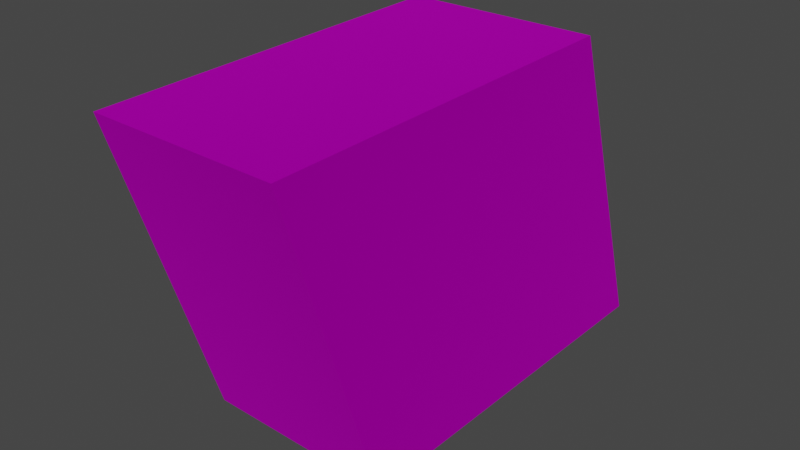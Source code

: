 # Source: TE_FireSleet_Magazine.blend  (saved by Blender 2.80.75; exported with 4.5.12 LTS)
import bpy
from mathutils import Matrix  # noqa: F401  (used for matrix-valued properties, if any)

bpy.ops.wm.read_factory_settings(use_empty=True)
scene = bpy.context.scene
scene.name = 'Scene'

# ---- collections
col_collection = bpy.data.collections.new('Collection'); scene.collection.children.link(col_collection)

# ---- images (referenced by path relative to the original .blend; pixels are not part of the script)
import os
ASSET_DIR = os.environ.get("B2B_ASSET_DIR", "")  # directory of the original .blend (textures are referenced by path, not embedded)
HERE = os.path.dirname(os.path.abspath(__file__))  # packed textures are extracted next to this script under _unpacked/

def load_image(name, relpath, width, height, colorspace="sRGB"):
    """Load a texture the original file referenced (path relative to the .blend, or extracted next to this script)."""
    p = next((c for c in (os.path.join(HERE, relpath), os.path.join(ASSET_DIR, relpath)) if relpath and os.path.exists(c)), "")
    if p:
        img = bpy.data.images.load(p, check_existing=True)
        img.name = name
    else:  # same state as the original file: an image datablock whose file is absent (Cycles renders it pink)
        img = bpy.data.images.new(name, width, height)
        img.source = "FILE"
        img.filepath = "//" + (relpath or name)
    img.colorspace_settings.name = colorspace
    return img
img_map__2_001 = load_image('Map #2.001', 'fire_sleet.png', 1024, 1024, 'sRGB')

# ---- materials (node trees are filled in below, after node groups)
mat_01___default_slot__1_001 = bpy.data.materials.new('01 - Default Slot #1.001')
mat_01___default_slot__1_001.use_transparent_shadow = False
mat_01___default_slot__1_001.diffuse_color = (0.0, 0.0, 0.0, 1.0)
mat_01___default_slot__1_001.roughness = 0.5528
mat_01___default_slot__1_001.specular_intensity = 1.0
mat_01___default_slot__1_001.metallic = 1.0
mat_fire_sleet_001 = bpy.data.materials.new('fire_sleet.001')
mat_fire_sleet_001.use_transparent_shadow = False
mat_fire_sleet_001.diffuse_color = (0.588, 0.588, 0.588, 1.0)
mat_fire_sleet_001.roughness = 0.8586
mat_fire_sleet_001.specular_intensity = 0.0
mat_fire_sleet_001.metallic = 1.0
mat_emissive_001 = bpy.data.materials.new('emissive.001')
mat_emissive_001.use_transparent_shadow = False
mat_emissive_001.diffuse_color = (0.1569, 0.698, 0.6549, 1.0)
mat_emissive_001.roughness = 0.8586
mat_emissive_001.specular_intensity = 0.0
mat_emissive_001.metallic = 1.0
mat_01___default_slot__4_001 = bpy.data.materials.new('01 - Default Slot #4.001')
mat_01___default_slot__4_001.use_transparent_shadow = False
mat_01___default_slot__4_001.diffuse_color = (0.0, 0.0, 0.0, 1.0)
mat_01___default_slot__4_001.roughness = 0.5528
mat_01___default_slot__4_001.specular_intensity = 1.0
mat_01___default_slot__4_001.metallic = 1.0
mat_01___default_slot__5_001 = bpy.data.materials.new('01 - Default Slot #5.001')
mat_01___default_slot__5_001.use_transparent_shadow = False
mat_01___default_slot__5_001.diffuse_color = (0.0, 0.0, 0.0, 1.0)
mat_01___default_slot__5_001.roughness = 0.5528
mat_01___default_slot__5_001.specular_intensity = 1.0
mat_01___default_slot__5_001.metallic = 1.0
mat_01___default_slot__6_001 = bpy.data.materials.new('01 - Default Slot #6.001')
mat_01___default_slot__6_001.use_transparent_shadow = False
mat_01___default_slot__6_001.diffuse_color = (0.0, 0.0, 0.0, 1.0)
mat_01___default_slot__6_001.roughness = 0.5528
mat_01___default_slot__6_001.specular_intensity = 1.0
mat_01___default_slot__6_001.metallic = 1.0
mat_01___default_slot__7_001 = bpy.data.materials.new('01 - Default Slot #7.001')
mat_01___default_slot__7_001.use_transparent_shadow = False
mat_01___default_slot__7_001.diffuse_color = (0.0, 0.0, 0.0, 1.0)
mat_01___default_slot__7_001.roughness = 0.5528
mat_01___default_slot__7_001.specular_intensity = 1.0
mat_01___default_slot__7_001.metallic = 1.0
mat_01___default_slot__8_001 = bpy.data.materials.new('01 - Default Slot #8.001')
mat_01___default_slot__8_001.use_transparent_shadow = False
mat_01___default_slot__8_001.diffuse_color = (0.0, 0.0, 0.0, 1.0)
mat_01___default_slot__8_001.roughness = 0.5528
mat_01___default_slot__8_001.specular_intensity = 1.0
mat_01___default_slot__8_001.metallic = 1.0
mat_01___default_slot__9_001 = bpy.data.materials.new('01 - Default Slot #9.001')
mat_01___default_slot__9_001.use_transparent_shadow = False
mat_01___default_slot__9_001.diffuse_color = (0.0, 0.0, 0.0, 1.0)
mat_01___default_slot__9_001.roughness = 0.5528
mat_01___default_slot__9_001.specular_intensity = 1.0
mat_01___default_slot__9_001.metallic = 1.0
mat_01___default_slot__10_001 = bpy.data.materials.new('01 - Default Slot #10.001')
mat_01___default_slot__10_001.use_transparent_shadow = False
mat_01___default_slot__10_001.diffuse_color = (0.0, 0.0, 0.0, 1.0)
mat_01___default_slot__10_001.roughness = 0.5528
mat_01___default_slot__10_001.specular_intensity = 1.0
mat_01___default_slot__10_001.metallic = 1.0

# ---- material node trees
mat_01___default_slot__1_001.use_nodes = True; mat_01___default_slot__1_001.node_tree.nodes.clear()
_N = mat_01___default_slot__1_001.node_tree.nodes; _L = mat_01___default_slot__1_001.node_tree.links
n0 = _N.new('ShaderNodeOutputMaterial'); n0.name = 'Material Output'; n0.location = (300, 300)
n1 = _N.new('ShaderNodeBsdfPrincipled'); n1.name = 'Principled BSDF'; n1.location = (10, 300)
n1.distribution = 'GGX'
n1.subsurface_method = 'BURLEY'
n1.inputs[0].default_value = (0.0, 0.0, 0.0, 1.0)
n1.inputs[1].default_value = 1.0
n1.inputs[2].default_value = 0.5528
n1.inputs[3].default_value = 1.45
n1.inputs[13].default_value = 2.0
n1.inputs[27].default_value = (0.0, 0.0, 0.0, 1.0)
n1.inputs[28].default_value = 1.0
n2 = _N.new('ShaderNodeNormalMap'); n2.name = 'Normal Map'; n2.location = (-300, -300)
n2.label = 'Normal/Map'
n2.inputs[0].default_value = 0.14
_L.new(n1.outputs[0], n0.inputs[0])
_L.new(n2.outputs[0], n1.inputs[5])
n0.is_active_output = True
mat_fire_sleet_001.use_nodes = True; mat_fire_sleet_001.node_tree.nodes.clear()
_N = mat_fire_sleet_001.node_tree.nodes; _L = mat_fire_sleet_001.node_tree.links
n0 = _N.new('ShaderNodeOutputMaterial'); n0.name = 'Material Output'; n0.location = (300, 300)
n1 = _N.new('ShaderNodeBsdfPrincipled'); n1.name = 'Principled BSDF'; n1.location = (10, 300)
n1.distribution = 'GGX'
n1.subsurface_method = 'BURLEY'
n1.inputs[1].default_value = 1.0
n1.inputs[2].default_value = 0.8586
n1.inputs[3].default_value = 1.45
n1.inputs[13].default_value = 0.0
n1.inputs[27].default_value = (0.0, 0.0, 0.0, 1.0)
n1.inputs[28].default_value = 1.0
n2 = _N.new('ShaderNodeNormalMap'); n2.name = 'Normal Map'; n2.location = (-300, -300)
n2.label = 'Normal/Map'
n2.inputs[0].default_value = 0.14
n3 = _N.new('ShaderNodeTexImage'); n3.name = 'Image Texture'; n3.location = (-300, 600)
n3.image = img_map__2_001
_L.new(n1.outputs[0], n0.inputs[0])
_L.new(n2.outputs[0], n1.inputs[5])
_L.new(n3.outputs[0], n1.inputs[0])
n0.is_active_output = True
mat_emissive_001.use_nodes = True; mat_emissive_001.node_tree.nodes.clear()
_N = mat_emissive_001.node_tree.nodes; _L = mat_emissive_001.node_tree.links
n0 = _N.new('ShaderNodeOutputMaterial'); n0.name = 'Material Output'; n0.location = (300, 300)
n1 = _N.new('ShaderNodeBsdfPrincipled'); n1.name = 'Principled BSDF'; n1.location = (10, 300)
n1.distribution = 'GGX'
n1.subsurface_method = 'BURLEY'
n1.inputs[0].default_value = (0.1569, 0.698, 0.6549, 1.0)
n1.inputs[1].default_value = 1.0
n1.inputs[2].default_value = 0.8586
n1.inputs[3].default_value = 1.45
n1.inputs[13].default_value = 0.0
n1.inputs[27].default_value = (0.0, 0.0, 0.0, 1.0)
n1.inputs[28].default_value = 1.0
n2 = _N.new('ShaderNodeNormalMap'); n2.name = 'Normal Map'; n2.location = (-300, -300)
n2.label = 'Normal/Map'
n2.inputs[0].default_value = 0.14
_L.new(n1.outputs[0], n0.inputs[0])
_L.new(n2.outputs[0], n1.inputs[5])
n0.is_active_output = True
mat_01___default_slot__4_001.use_nodes = True; mat_01___default_slot__4_001.node_tree.nodes.clear()
_N = mat_01___default_slot__4_001.node_tree.nodes; _L = mat_01___default_slot__4_001.node_tree.links
n0 = _N.new('ShaderNodeOutputMaterial'); n0.name = 'Material Output'; n0.location = (300, 300)
n1 = _N.new('ShaderNodeBsdfPrincipled'); n1.name = 'Principled BSDF'; n1.location = (10, 300)
n1.distribution = 'GGX'
n1.subsurface_method = 'BURLEY'
n1.inputs[0].default_value = (0.0, 0.0, 0.0, 1.0)
n1.inputs[1].default_value = 1.0
n1.inputs[2].default_value = 0.5528
n1.inputs[3].default_value = 1.45
n1.inputs[13].default_value = 2.0
n1.inputs[27].default_value = (0.0, 0.0, 0.0, 1.0)
n1.inputs[28].default_value = 1.0
n2 = _N.new('ShaderNodeNormalMap'); n2.name = 'Normal Map'; n2.location = (-300, -300)
n2.label = 'Normal/Map'
n2.inputs[0].default_value = 0.14
_L.new(n1.outputs[0], n0.inputs[0])
_L.new(n2.outputs[0], n1.inputs[5])
n0.is_active_output = True
mat_01___default_slot__5_001.use_nodes = True; mat_01___default_slot__5_001.node_tree.nodes.clear()
_N = mat_01___default_slot__5_001.node_tree.nodes; _L = mat_01___default_slot__5_001.node_tree.links
n0 = _N.new('ShaderNodeOutputMaterial'); n0.name = 'Material Output'; n0.location = (300, 300)
n1 = _N.new('ShaderNodeBsdfPrincipled'); n1.name = 'Principled BSDF'; n1.location = (10, 300)
n1.distribution = 'GGX'
n1.subsurface_method = 'BURLEY'
n1.inputs[0].default_value = (0.0, 0.0, 0.0, 1.0)
n1.inputs[1].default_value = 1.0
n1.inputs[2].default_value = 0.5528
n1.inputs[3].default_value = 1.45
n1.inputs[13].default_value = 2.0
n1.inputs[27].default_value = (0.0, 0.0, 0.0, 1.0)
n1.inputs[28].default_value = 1.0
n2 = _N.new('ShaderNodeNormalMap'); n2.name = 'Normal Map'; n2.location = (-300, -300)
n2.label = 'Normal/Map'
n2.inputs[0].default_value = 0.14
_L.new(n1.outputs[0], n0.inputs[0])
_L.new(n2.outputs[0], n1.inputs[5])
n0.is_active_output = True
mat_01___default_slot__6_001.use_nodes = True; mat_01___default_slot__6_001.node_tree.nodes.clear()
_N = mat_01___default_slot__6_001.node_tree.nodes; _L = mat_01___default_slot__6_001.node_tree.links
n0 = _N.new('ShaderNodeOutputMaterial'); n0.name = 'Material Output'; n0.location = (300, 300)
n1 = _N.new('ShaderNodeBsdfPrincipled'); n1.name = 'Principled BSDF'; n1.location = (10, 300)
n1.distribution = 'GGX'
n1.subsurface_method = 'BURLEY'
n1.inputs[0].default_value = (0.0, 0.0, 0.0, 1.0)
n1.inputs[1].default_value = 1.0
n1.inputs[2].default_value = 0.5528
n1.inputs[3].default_value = 1.45
n1.inputs[13].default_value = 2.0
n1.inputs[27].default_value = (0.0, 0.0, 0.0, 1.0)
n1.inputs[28].default_value = 1.0
n2 = _N.new('ShaderNodeNormalMap'); n2.name = 'Normal Map'; n2.location = (-300, -300)
n2.label = 'Normal/Map'
n2.inputs[0].default_value = 0.14
_L.new(n1.outputs[0], n0.inputs[0])
_L.new(n2.outputs[0], n1.inputs[5])
n0.is_active_output = True
mat_01___default_slot__7_001.use_nodes = True; mat_01___default_slot__7_001.node_tree.nodes.clear()
_N = mat_01___default_slot__7_001.node_tree.nodes; _L = mat_01___default_slot__7_001.node_tree.links
n0 = _N.new('ShaderNodeOutputMaterial'); n0.name = 'Material Output'; n0.location = (300, 300)
n1 = _N.new('ShaderNodeBsdfPrincipled'); n1.name = 'Principled BSDF'; n1.location = (10, 300)
n1.distribution = 'GGX'
n1.subsurface_method = 'BURLEY'
n1.inputs[0].default_value = (0.0, 0.0, 0.0, 1.0)
n1.inputs[1].default_value = 1.0
n1.inputs[2].default_value = 0.5528
n1.inputs[3].default_value = 1.45
n1.inputs[13].default_value = 2.0
n1.inputs[27].default_value = (0.0, 0.0, 0.0, 1.0)
n1.inputs[28].default_value = 1.0
n2 = _N.new('ShaderNodeNormalMap'); n2.name = 'Normal Map'; n2.location = (-300, -300)
n2.label = 'Normal/Map'
n2.inputs[0].default_value = 0.14
_L.new(n1.outputs[0], n0.inputs[0])
_L.new(n2.outputs[0], n1.inputs[5])
n0.is_active_output = True
mat_01___default_slot__8_001.use_nodes = True; mat_01___default_slot__8_001.node_tree.nodes.clear()
_N = mat_01___default_slot__8_001.node_tree.nodes; _L = mat_01___default_slot__8_001.node_tree.links
n0 = _N.new('ShaderNodeOutputMaterial'); n0.name = 'Material Output'; n0.location = (300, 300)
n1 = _N.new('ShaderNodeBsdfPrincipled'); n1.name = 'Principled BSDF'; n1.location = (10, 300)
n1.distribution = 'GGX'
n1.subsurface_method = 'BURLEY'
n1.inputs[0].default_value = (0.0, 0.0, 0.0, 1.0)
n1.inputs[1].default_value = 1.0
n1.inputs[2].default_value = 0.5528
n1.inputs[3].default_value = 1.45
n1.inputs[13].default_value = 2.0
n1.inputs[27].default_value = (0.0, 0.0, 0.0, 1.0)
n1.inputs[28].default_value = 1.0
n2 = _N.new('ShaderNodeNormalMap'); n2.name = 'Normal Map'; n2.location = (-300, -300)
n2.label = 'Normal/Map'
n2.inputs[0].default_value = 0.14
_L.new(n1.outputs[0], n0.inputs[0])
_L.new(n2.outputs[0], n1.inputs[5])
n0.is_active_output = True
mat_01___default_slot__9_001.use_nodes = True; mat_01___default_slot__9_001.node_tree.nodes.clear()
_N = mat_01___default_slot__9_001.node_tree.nodes; _L = mat_01___default_slot__9_001.node_tree.links
n0 = _N.new('ShaderNodeOutputMaterial'); n0.name = 'Material Output'; n0.location = (300, 300)
n1 = _N.new('ShaderNodeBsdfPrincipled'); n1.name = 'Principled BSDF'; n1.location = (10, 300)
n1.distribution = 'GGX'
n1.subsurface_method = 'BURLEY'
n1.inputs[0].default_value = (0.0, 0.0, 0.0, 1.0)
n1.inputs[1].default_value = 1.0
n1.inputs[2].default_value = 0.5528
n1.inputs[3].default_value = 1.45
n1.inputs[13].default_value = 2.0
n1.inputs[27].default_value = (0.0, 0.0, 0.0, 1.0)
n1.inputs[28].default_value = 1.0
n2 = _N.new('ShaderNodeNormalMap'); n2.name = 'Normal Map'; n2.location = (-300, -300)
n2.label = 'Normal/Map'
n2.inputs[0].default_value = 0.14
_L.new(n1.outputs[0], n0.inputs[0])
_L.new(n2.outputs[0], n1.inputs[5])
n0.is_active_output = True
mat_01___default_slot__10_001.use_nodes = True; mat_01___default_slot__10_001.node_tree.nodes.clear()
_N = mat_01___default_slot__10_001.node_tree.nodes; _L = mat_01___default_slot__10_001.node_tree.links
n0 = _N.new('ShaderNodeOutputMaterial'); n0.name = 'Material Output'; n0.location = (300, 300)
n1 = _N.new('ShaderNodeBsdfPrincipled'); n1.name = 'Principled BSDF'; n1.location = (10, 300)
n1.distribution = 'GGX'
n1.subsurface_method = 'BURLEY'
n1.inputs[0].default_value = (0.0, 0.0, 0.0, 1.0)
n1.inputs[1].default_value = 1.0
n1.inputs[2].default_value = 0.5528
n1.inputs[3].default_value = 1.45
n1.inputs[13].default_value = 2.0
n1.inputs[27].default_value = (0.0, 0.0, 0.0, 1.0)
n1.inputs[28].default_value = 1.0
n2 = _N.new('ShaderNodeNormalMap'); n2.name = 'Normal Map'; n2.location = (-300, -300)
n2.label = 'Normal/Map'
n2.inputs[0].default_value = 0.14
_L.new(n1.outputs[0], n0.inputs[0])
_L.new(n2.outputs[0], n1.inputs[5])
n0.is_active_output = True

# ---- world
world_world = bpy.data.worlds.new('World'); scene.world = world_world
world_world.use_nodes = True; world_world.node_tree.nodes.clear()
_N = world_world.node_tree.nodes; _L = world_world.node_tree.links
n0 = _N.new('ShaderNodeOutputWorld'); n0.name = 'World Output'; n0.location = (300, 300)
n1 = _N.new('ShaderNodeBackground'); n1.name = 'Background'; n1.location = (10, 300)
n1.inputs[0].default_value = (0.05088, 0.05088, 0.05088, 1.0)
_L.new(n1.outputs[0], n0.inputs[0])
n0.is_active_output = True
world_world.color = (0.05088, 0.05088, 0.05088)
world_world.use_sun_shadow = False
world_world.sun_shadow_jitter_overblur = 0.0

# ---- meshes
me_mesh_007 = bpy.data.meshes.new('Mesh.007')
me_mesh_007.from_pydata([(-0.06832, -0.1062, 0.04014), (-0.07325, 0.06034, 0.0453), (-0.06802, -0.1048, -0.003738), (-0.07295, 0.06171, 0.001417), (0.06772, 0.1034, 0.04762), (0.07265, -0.06307, 0.04246), (0.07295, -0.06171, -0.001417), (0.06802, 0.1048, 0.003738), (-0.06772, -0.1034, -0.04762), (0.07325, -0.06034, -0.0453), (0.06832, 0.1062, -0.04014), (-0.07265, 0.06307, -0.04246)], [], [(6, 7, 4), (4, 5, 6), (1, 0, 5), (5, 4, 1), (0, 2, 6), (6, 5, 0), (3, 1, 4), (4, 7, 3), (6, 9, 10), (10, 7, 6), (11, 10, 9), (9, 8, 11), (8, 9, 6), (6, 2, 8), (3, 7, 10), (10, 11, 3), (0, 1, 2), (8, 2, 11), (11, 2, 3), (1, 3, 2)])
me_mesh_007.polygons.foreach_set('use_smooth', [True] * 20)
me_mesh_007.polygons.foreach_set('material_index', [1, 1, 1, 1, 1, 1, 1, 1, 1, 1, 1, 1, 1, 1, 1, 1, 1, 1, 1, 1])
_k = set([(0, 1), (0, 2), (0, 5), (1, 3), (1, 4), (2, 8), (3, 11), (4, 5), (4, 7), (5, 6), (6, 9), (7, 10), (8, 9), (8, 11), (9, 10), (10, 11)])
me_mesh_007.attributes.new('sharp_edge', 'BOOLEAN', 'EDGE').data.foreach_set('value', [ (min(e.vertices), max(e.vertices)) in _k for e in me_mesh_007.edges])
_uv = me_mesh_007.uv_layers.new(name='UVChannel_1')
_uv.uv.foreach_set('vector', [0.5707, 0.4177, 0.6264, 0.4182, 0.6235, 0.4202, 0.6235, 0.4202, 0.5727, 0.4197, 0.5707, 0.4177, 0.6124, 0.4665, 0.5616, 0.4672, 0.5727, 0.4197, 0.5727, 0.4197, 0.6235, 0.4202, 0.6124, 0.4665, 0.5616, 0.4672, 0.5596, 0.4666, 0.5707, 0.4177, 0.5707, 0.4177, 0.5727, 0.4197, 0.5616, 0.4672, 0.6143, 0.4662, 0.6124, 0.4665, 0.6235, 0.4202, 0.6235, 0.4202, 0.6264, 0.4182, 0.6143, 0.4662, 0.5707, 0.4177, 0.5727, 0.4197, 0.6235, 0.4202, 0.6235, 0.4202, 0.6264, 0.4182, 0.5707, 0.4177, 0.6124, 0.4665, 0.6235, 0.4202, 0.5727, 0.4197, 0.5727, 0.4197, 0.5616, 0.4672, 0.6124, 0.4665, 0.5616, 0.4672, 0.5727, 0.4197, 0.5707, 0.4177, 0.5707, 0.4177, 0.5596, 0.4666, 0.5616, 0.4672, 0.6143, 0.4662, 0.6264, 0.4182, 0.6235, 0.4202, 0.6235, 0.4202, 0.6124, 0.4665, 0.6143, 0.4662, 0.5616, 0.4672, 0.6124, 0.4665, 0.5596, 0.4666, 0.5616, 0.4672, 0.5596, 0.4666, 0.6124, 0.4665, 0.6124, 0.4665, 0.5596, 0.4666, 0.6143, 0.4662, 0.6124, 0.4665, 0.6143, 0.4662, 0.5596, 0.4666])
me_mesh_007.materials.append(mat_01___default_slot__1_001)
me_mesh_007.materials.append(mat_fire_sleet_001)
me_mesh_007.materials.append(mat_emissive_001)
me_mesh_007.materials.append(mat_01___default_slot__4_001)
me_mesh_007.materials.append(mat_01___default_slot__5_001)
me_mesh_007.materials.append(mat_01___default_slot__6_001)
me_mesh_007.materials.append(mat_01___default_slot__7_001)
me_mesh_007.materials.append(mat_01___default_slot__8_001)
me_mesh_007.materials.append(mat_01___default_slot__9_001)
me_mesh_007.materials.append(mat_01___default_slot__10_001)
me_mesh_007.use_remesh_preserve_volume = False
me_mesh_007.use_remesh_preserve_attributes = False
me_mesh_007.use_mirror_vertex_groups = False
me_mesh_007.update()
me_mesh_007.normals_split_custom_set([tuple(v) for v in zip(*[iter([0.9995, 0.02935, 0.007845, 0.9995, 0.02935, 0.007846, 0.9995, 0.02935, 0.007845, 0.9995, 0.02935, 0.007845, 0.9995, 0.02935, 0.007846, 0.9995, 0.02935, 0.007845, -0.006932, -0.03115, 0.9995, -0.006932, -0.03115, 0.9995, -0.006932, -0.03115, 0.9995, -0.006932, -0.03115, 0.9995, -0.006932, -0.03115, 0.9995, -0.006932, -0.03115, 0.9995, 0.2926, -0.9558, -0.02776, 0.2926, -0.9558, -0.02776, 0.2926, -0.9558, -0.02776, 0.2926, -0.9558, -0.02776, 0.2926, -0.9558, -0.02776, 0.2926, -0.9558, -0.02776, -0.2926, 0.9558, 0.02776, -0.2926, 0.9558, 0.02776, -0.2926, 0.9558, 0.02776, -0.2926, 0.9558, 0.02776, -0.2926, 0.9558, 0.02776, -0.2926, 0.9558, 0.02776, 0.9995, 0.02935, 0.007845, 0.9995, 0.02935, 0.007843, 0.9995, 0.02935, 0.007846, 0.9995, 0.02935, 0.007846, 0.9995, 0.02935, 0.007846, 0.9995, 0.02935, 0.007845, 0.006932, 0.03115, -0.9995, 0.006932, 0.03115, -0.9995, 0.006932, 0.03115, -0.9995, 0.006932, 0.03115, -0.9995, 0.006932, 0.03115, -0.9995, 0.006932, 0.03115, -0.9995, 0.2926, -0.9558, -0.02776, 0.2926, -0.9558, -0.02776, 0.2926, -0.9558, -0.02776, 0.2926, -0.9558, -0.02776, 0.2926, -0.9558, -0.02776, 0.2926, -0.9558, -0.02776, -0.2926, 0.9558, 0.02776, -0.2926, 0.9558, 0.02776, -0.2926, 0.9558, 0.02776, -0.2926, 0.9558, 0.02776, -0.2926, 0.9558, 0.02776, -0.2926, 0.9558, 0.02776, -0.9995, -0.02935, -0.007846, -0.9995, -0.02935, -0.007845, -0.9995, -0.02935, -0.007845, -0.9995, -0.02935, -0.007845, -0.9995, -0.02935, -0.007845, -0.9995, -0.02935, -0.007846, -0.9995, -0.02935, -0.007846, -0.9995, -0.02935, -0.007845, -0.9995, -0.02935, -0.007845, -0.9995, -0.02935, -0.007845, -0.9995, -0.02935, -0.007845, -0.9995, -0.02935, -0.007845])] * 3)])

# ---- objects
ob_firesleet_magazine = bpy.data.objects.new('FireSleet_Magazine', me_mesh_007)

# ---- transforms, parenting, visibility, modifiers, constraints
ob_firesleet_magazine.location = (0.0, 0.0, 0.0)
ob_firesleet_magazine.rotation_euler = (1.748e-07, 1.571, 0.0)
ob_firesleet_magazine.color = (0.8, 0.8, 0.8, 1.0)
ob_firesleet_magazine.lineart.crease_threshold = 0.0

# ---- collection membership
col_collection.objects.link(ob_firesleet_magazine)

# ---- scene / render settings (as saved in the file)
scene.frame_start = 1; scene.frame_end = 250; scene.frame_set(1)
scene.render.engine = 'BLENDER_EEVEE_NEXT'
scene.cycles.use_denoising = False
scene.cycles.samples = 128
scene.cycles.sampling_pattern = 'TABULATED_SOBOL'
scene.cycles.use_adaptive_sampling = False
scene.cycles.use_light_tree = False
scene.view_settings.view_transform = 'Filmic'
bpy.context.view_layer.update()

# ---- added for rendering (the .blend has no active camera and no usable light): camera, sun
cam_auto = bpy.data.cameras.new('AutoCamera')
cam_auto.lens = 50.0
cam_auto.sensor_width = 36.0
cam_auto.clip_end = 1000.0
ob_auto_camera = bpy.data.objects.new('AutoCamera', cam_auto)
scene.collection.objects.link(ob_auto_camera)
ob_auto_camera.location = (0.254414, -0.305297, 0.203531)
ob_auto_camera.rotation_euler = (1.09748, -7.21219e-08, 0.694738)
scene.camera = ob_auto_camera
light_auto_sun = bpy.data.lights.new('AutoSun', 'SUN')
light_auto_sun.energy = 3.0
light_auto_sun.angle = 0.0523599
ob_auto_sun = bpy.data.objects.new('AutoSun', light_auto_sun)
scene.collection.objects.link(ob_auto_sun)
ob_auto_sun.rotation_euler = (0.872665, 0.174533, 0.523599)
bpy.context.view_layer.update()
